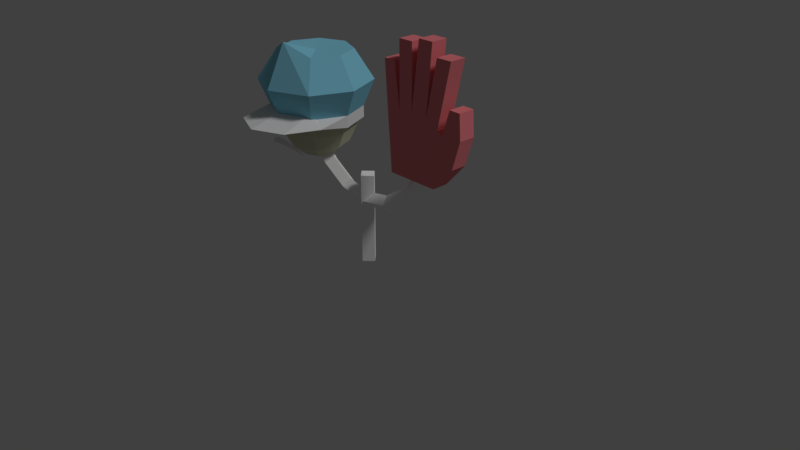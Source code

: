 # Source: policeStick.blend  (saved by Blender 2.79.0; exported with 4.5.12 LTS)
import bpy
from mathutils import Matrix  # noqa: F401  (used for matrix-valued properties, if any)

bpy.ops.wm.read_factory_settings(use_empty=True)
scene = bpy.context.scene
scene.name = 'Scene'

# ---- collections
col_collection_1 = bpy.data.collections.new('Collection 1'); scene.collection.children.link(col_collection_1)

# ---- materials (node trees are filled in below, after node groups)
mat_pole = bpy.data.materials.new('Pole')
mat_pole.alpha_threshold = 0.0
mat_pole.use_transparent_shadow = False
mat_pole.diffuse_color = (1.0, 1.0, 1.0, 1.0)
mat_pole.roughness = 0.5
mat_pole.specular_intensity = 1.0
mat_hand = bpy.data.materials.new('Hand')
mat_hand.alpha_threshold = 0.0
mat_hand.use_transparent_shadow = False
mat_hand.diffuse_color = (0.855, 0.2229, 0.2461, 1.0)
mat_hand.roughness = 0.5
mat_hand.specular_intensity = 0.9
mat_cap = bpy.data.materials.new('Cap')
mat_cap.alpha_threshold = 0.0
mat_cap.use_transparent_shadow = False
mat_cap.diffuse_color = (0.244, 0.626, 0.8, 1.0)
mat_cap.roughness = 0.5
mat_cap.specular_intensity = 0.0
mat_capblack = bpy.data.materials.new('CapBlack')
mat_capblack.alpha_threshold = 0.0
mat_capblack.use_transparent_shadow = False
mat_capblack.roughness = 0.5
mat_capblack.specular_intensity = 0.0
mat_head = bpy.data.materials.new('Head')
mat_head.alpha_threshold = 0.0
mat_head.use_transparent_shadow = False
mat_head.diffuse_color = (0.6468, 0.65, 0.467, 1.0)
mat_head.roughness = 0.5
mat_head.specular_intensity = 0.0

# ---- material node trees

# ---- world
world_world = bpy.data.worlds.new('World'); scene.world = world_world
world_world.color = (0.05088, 0.05088, 0.05088)
world_world.use_sun_shadow = False
world_world.sun_shadow_jitter_overblur = 0.0
world_world.cycles.sampling_method = 'MANUAL'

# ---- cameras
cam_camera = bpy.data.cameras.new('Camera')
cam_camera.clip_end = 100.0
cam_camera.lens = 35.0
cam_camera.sensor_width = 32.0
cam_camera.sensor_height = 18.0
cam_camera.ortho_scale = 7.314
cam_camera.dof.focus_distance = 0.0
cam_camera.dof.aperture_fstop = 128.0

# ---- lights
light_lamp = bpy.data.lights.new('Lamp', 'SUN')
light_lamp.transmission_factor = 0.0
light_lamp.cutoff_distance = 30.0
light_lamp.angle = 0.1993
light_lamp.energy = 1.0
light_lamp.shadow_buffer_clip_start = 1.001
light_lamp.shadow_soft_size = 0.1
light_lamp.shadow_cascade_max_distance = 1000.0

# ---- meshes
me_cubeziercurve = bpy.data.meshes.new('CUBezierCurve')
me_cubeziercurve.from_pydata([(-0.9139, -4.191e-09, 0.3808), (-1.0, -0.1, 0.3299), (-1.086, 2.352e-08, 0.279), (-1.0, 0.1, 0.3299), (-0.6448, -3.725e-09, 0.04701), (-0.7118, -0.1, -0.02724), (-0.7788, 2.794e-08, -0.1015), (-0.7118, 0.1, -0.02724), (-0.3282, -3.725e-09, -0.157), (-0.3667, -0.1, -0.2492), (-0.4053, 2.142e-08, -0.3415), (-0.3667, 0.1, -0.2492), (0.008381, -3.725e-09, -0.2303), (0.00617, -0.1, -0.3303), (0.003959, 2.608e-08, -0.4303), (0.00617, 0.1, -0.3303), (0.3413, -1.118e-08, -0.1715), (0.3777, -0.1, -0.2647), (0.414, 2.608e-08, -0.3578), (0.3777, 0.1, -0.2647), (0.6504, -3.725e-09, 0.02652), (0.7187, -0.1, -0.04649), (0.787, 3.353e-08, -0.1195), (0.7187, 0.1, -0.04649), (0.9116, -7.451e-09, 0.3767), (1.0, -0.1, 0.3299), (1.088, 2.98e-08, 0.2832), (1.0, 0.1, 0.3299), (-2.642e-08, 0.1134, -1.17), (-2.642e-08, 0.1134, 0.01378), (0.1134, -2.313e-09, -1.17), (0.1134, -2.313e-09, 0.01378), (-3.634e-08, -0.1134, -1.17), (-3.634e-08, -0.1134, 0.01378), (-0.1134, 3.995e-09, -1.17), (-0.1134, 3.995e-09, 0.01378), (0.5862, -0.1403, 0.2514), (0.5862, 0.07042, 0.2514), (1.265, -0.1403, 0.2514), (1.312, -0.1403, 0.9686), (1.265, 0.07042, 0.2514), (1.312, 0.07042, 0.9686), (1.378, 0.07042, 0.9044), (1.541, 0.07042, 0.5614), (1.541, -0.1403, 0.5614), (1.378, -0.1403, 0.9044), (1.647, 0.07042, 0.9207), (1.647, -0.1403, 0.9207), (1.483, 0.07042, 1.231), (1.628, 0.07042, 1.228), (1.628, -0.1403, 1.228), (1.483, -0.1403, 1.231), (0.7169, 0.07042, 1.035), (0.9109, 0.07042, 1.057), (1.133, 0.07042, 1.033), (1.133, -0.1403, 1.033), (0.9109, -0.1403, 1.057), (0.7169, -0.1403, 1.035), (1.283, 0.07042, 1.751), (1.486, 0.07042, 1.751), (1.486, -0.1403, 1.751), (1.283, -0.1403, 1.751), (1.015, 0.07042, 1.904), (1.213, 0.07042, 1.904), (1.213, -0.1403, 1.904), (1.015, -0.1403, 1.904), (0.7169, 0.07042, 1.852), (0.9109, 0.07042, 1.852), (0.9109, -0.1403, 1.852), (0.7169, -0.1403, 1.852), (0.4815, -0.1403, 1.592), (0.4815, 0.07042, 1.592), (0.6346, -0.1403, 1.592), (0.6346, 0.07042, 1.592), (-0.9576, 0.4081, 1.142), (-0.9576, 0.505, 0.9404), (-0.8035, 0.1696, 1.281), (-0.68, 0.2931, 1.142), (-0.6115, 0.3617, 0.9404), (-0.6115, 0.3617, 0.3855), (-0.68, 0.2931, 0.1842), (-0.8035, 0.1696, 0.04493), (-0.7397, 0.01557, 1.281), (-0.5651, 0.01557, 1.142), (-0.4681, 0.01557, 0.9404), (-0.4681, 0.01557, 0.3855), (-0.5651, 0.01557, 0.1842), (-0.7397, 0.01557, 0.04493), (-0.9576, 0.01557, -0.004789), (-0.8035, -0.1385, 1.281), (-0.68, -0.262, 1.142), (-0.6115, -0.3305, 0.9404), (-0.6115, -0.3305, 0.3855), (-0.68, -0.262, 0.1842), (-0.8035, -0.1385, 0.04493), (-0.9576, -0.2023, 1.281), (-0.9576, -0.3769, 1.142), (-0.9576, -0.4739, 0.9404), (-0.9576, -0.4739, 0.3855), (-0.9576, -0.3769, 0.1842), (-0.9576, -0.2023, 0.04493), (-1.112, -0.1385, 1.281), (-1.235, -0.262, 1.142), (-1.304, -0.3305, 0.9404), (-1.304, -0.3305, 0.3855), (-1.235, -0.262, 0.1842), (-1.112, -0.1385, 0.04493), (-1.175, 0.01557, 1.281), (-1.35, 0.01557, 1.142), (-1.447, 0.01557, 0.9404), (-1.447, 0.01557, 0.3855), (-1.35, 0.01557, 0.1842), (-1.175, 0.01557, 0.04493), (-1.112, 0.1696, 1.281), (-1.235, 0.2931, 1.142), (-1.304, 0.3617, 0.9404), (-1.304, 0.3617, 0.3855), (-1.235, 0.2931, 0.1842), (-1.112, 0.1696, 0.04493), (-0.9576, 0.2334, 1.281), (-0.9576, 0.505, 0.3855), (-0.9576, 0.4081, 0.1842), (-0.9576, 0.2334, 0.04493), (-0.9576, 0.7381, 1.007), (-0.9576, 0.5952, 0.6617), (-0.9576, 0.01557, 1.372), (-0.617, 0.3561, 1.39), (-0.4374, 0.5226, 1.007), (-0.5384, 0.4216, 0.6617), (-0.476, 0.01557, 1.39), (-0.222, 0.002482, 1.007), (-0.3648, 0.002482, 0.6617), (-0.617, -0.3249, 1.39), (-0.4374, -0.5177, 1.007), (-0.5384, -0.4167, 0.6617), (-0.9576, -0.466, 1.549), (-0.9576, -0.7331, 1.007), (-0.9576, -0.5903, 0.6617), (-1.298, -0.3249, 1.39), (-1.478, -0.5177, 1.007), (-1.377, -0.4167, 0.6617), (-1.439, 0.01557, 1.39), (-1.693, 0.002482, 1.007), (-1.55, 0.002482, 0.6617), (-1.298, 0.3561, 1.39), (-1.478, 0.5226, 1.007), (-1.377, 0.4216, 0.6617), (-0.9576, 0.4971, 1.39), (-0.9576, 0.5952, 0.5071), (-0.5384, 0.4216, 0.5071), (-0.3648, 0.002482, 0.5071), (-0.6035, -0.3641, 0.7146), (-0.9576, -0.5107, 0.7146), (-1.312, -0.3641, 0.7146), (-1.55, 0.002482, 0.5071), (-1.377, 0.4216, 0.5071), (-0.5384, -0.8354, 0.5844), (-1.377, -0.8354, 0.5844), (-0.3648, -0.4163, 0.5844), (-0.9576, -1.009, 0.5844), (-1.55, -0.4163, 0.5844), (-0.6115, -0.4619, 0.1706), (-0.9576, -0.6053, 0.3855), (-1.304, -0.4619, 0.1706), (-0.9576, -0.6053, 0.2997), (-0.7845, -0.5506, 0.3248), (-1.131, -0.5506, 0.3248), (-1.131, -0.5506, 0.2579), (-0.7845, -0.5506, 0.2579)], [], [(2, 6, 5, 1), (0, 4, 7, 3), (3, 7, 6, 2), (45, 51, 48, 42), (5, 9, 8, 4), (11, 10, 6, 7), (11, 15, 14, 10), (10, 9, 5, 6), (9, 13, 12, 8), (18, 22, 21, 17), (12, 15, 11, 8), (10, 14, 13, 9), (17, 16, 12, 13), (15, 19, 18, 14), (16, 19, 15, 12), (14, 18, 17, 13), (16, 20, 23, 19), (19, 23, 22, 18), (17, 21, 20, 16), (25, 24, 20, 21), (27, 26, 22, 23), (4, 8, 11, 7), (26, 25, 21, 22), (2, 1, 0, 3), (24, 25, 26, 27), (28, 29, 31, 30), (30, 31, 33, 32), (31, 29, 35, 33), (32, 33, 35, 34), (34, 35, 29, 28), (28, 30, 32, 34), (5, 4, 0, 1), (41, 39, 45, 42), (37, 40, 38, 36), (57, 52, 73, 72), (20, 24, 27, 23), (38, 40, 43, 44), (44, 43, 46, 47), (49, 48, 51, 50), (56, 68, 69, 57, 72, 70, 36, 38, 44, 47, 50, 51, 45, 39, 60, 61, 55, 64, 65), (36, 70, 71, 37), (47, 46, 49, 50), (54, 55, 61, 58), (55, 54, 63, 64), (52, 57, 69, 66), (59, 58, 61, 60), (39, 41, 59, 60), (53, 62, 63, 54, 58, 59, 41, 42, 48, 49, 46, 43, 40, 37, 71, 73, 52, 66, 67), (63, 62, 65, 64), (53, 56, 65, 62), (67, 66, 69, 68), (56, 53, 67, 68), (73, 71, 70, 72), (120, 75, 78, 79), (74, 119, 76, 77), (88, 122, 81), (121, 120, 79, 80), (75, 74, 77, 78), (119, 125, 76), (122, 121, 80, 81), (81, 80, 86, 87), (79, 78, 84, 85), (77, 76, 82, 83), (88, 81, 87), (80, 79, 85, 86), (78, 77, 83, 84), (76, 125, 82), (85, 84, 91, 92), (83, 82, 89, 90), (88, 87, 94), (86, 85, 92, 93), (84, 83, 90, 91), (82, 125, 89), (87, 86, 93, 94), (88, 94, 100), (93, 92, 98, 99), (91, 90, 96, 97), (89, 125, 95), (94, 93, 99, 100), (92, 91, 97, 98), (90, 89, 95, 96), (88, 100, 106), (99, 98, 104, 105), (97, 96, 102, 103), (95, 125, 101), (100, 99, 105, 106), (98, 97, 103, 104), (96, 95, 101, 102), (103, 102, 108, 109), (101, 125, 107), (106, 105, 111, 112), (104, 103, 109, 110), (102, 101, 107, 108), (88, 106, 112), (105, 104, 110, 111), (112, 111, 117, 118), (110, 109, 115, 116), (108, 107, 113, 114), (88, 112, 118), (111, 110, 116, 117), (109, 108, 114, 115), (107, 125, 113), (118, 117, 121, 122), (116, 115, 75, 120), (114, 113, 119, 74), (88, 118, 122), (117, 116, 120, 121), (115, 114, 74, 75), (113, 125, 119), (123, 147, 126, 127), (124, 123, 127, 128), (147, 125, 126), (127, 126, 129, 130), (128, 127, 130, 131), (126, 125, 129), (130, 129, 132, 133), (131, 130, 133, 134), (129, 125, 132), (134, 133, 136, 137), (132, 125, 135), (133, 132, 135, 136), (137, 136, 139, 140), (135, 125, 138), (136, 135, 138, 139), (140, 139, 142, 143), (138, 125, 141), (139, 138, 141, 142), (142, 141, 144, 145), (143, 142, 145, 146), (141, 125, 144), (145, 144, 147, 123), (146, 145, 123, 124), (144, 125, 147), (150, 131, 158), (149, 150, 151, 152, 153, 154, 155, 148), (134, 137, 159, 156), (128, 131, 150, 149), (153, 152, 159, 157), (124, 128, 149, 148), (146, 124, 148, 155), (140, 143, 160, 157), (143, 146, 155, 154), (154, 153, 157, 160), (151, 150, 158, 156), (137, 140, 157, 159), (131, 134, 156, 158), (143, 154, 160), (152, 151, 156, 159), (162, 164, 168, 165), (165, 168, 161), (162, 166, 167, 164), (163, 167, 166)])
me_cubeziercurve.polygons.foreach_set('material_index', [0, 0, 0, 1, 0, 0, 0, 0, 0, 0, 0, 0, 0, 0, 0, 0, 0, 0, 0, 0, 0, 0, 0, 0, 0, 0, 0, 0, 0, 0, 0, 0, 1, 1, 1, 0, 1, 1, 1, 1, 1, 1, 1, 1, 1, 1, 1, 1, 1, 1, 1, 1, 1, 4, 4, 4, 4, 4, 4, 4, 4, 4, 4, 4, 4, 4, 4, 4, 4, 4, 4, 4, 4, 4, 4, 4, 4, 4, 4, 4, 4, 4, 4, 4, 4, 4, 4, 4, 4, 4, 4, 4, 4, 4, 4, 4, 4, 4, 4, 4, 4, 4, 4, 4, 4, 4, 4, 4, 4, 2, 2, 2, 2, 2, 2, 2, 2, 2, 2, 2, 2, 2, 2, 2, 2, 2, 2, 2, 2, 2, 2, 2, 2, 3, 3, 3, 3, 3, 3, 3, 3, 3, 3, 3, 3, 3, 3, 3, 3, 3, 3, 3])
_uv = me_cubeziercurve.uv_layers.new(name='UVMap')
_uv.uv.foreach_set('vector', [0.0, 0.0, 0.0, 0.0, 0.0, 0.0, 0.0, 0.0, 0.0, 0.0, 0.0, 0.0, 0.0, 0.0, 0.0, 0.0, 0.0, 0.0, 0.0, 0.0, 0.0, 0.0, 0.0, 0.0, 0.0, 0.0, 0.0, 0.0, 0.0, 0.0, 0.0, 0.0, 0.0, 0.0, 0.0, 0.0, 0.0, 0.0, 0.0, 0.0, 0.0, 0.0, 0.0, 0.0, 0.0, 0.0, 0.0, 0.0, 0.0, 0.0, 0.0, 0.0, 0.0, 0.0, 0.0, 0.0, 0.0, 0.0, 0.0, 0.0, 0.0, 0.0, 0.0, 0.0, 0.0, 0.0, 0.0, 0.0, 0.0, 0.0, 0.0, 0.0, 0.0, 0.0, 0.0, 0.0, 0.0, 0.0, 0.0, 0.0, 0.0, 0.0, 0.0, 0.0, 0.0, 0.0, 0.0, 0.0, 0.0, 0.0, 0.0, 0.0, 0.0, 0.0, 0.0, 0.0, 0.0, 0.0, 0.0, 0.0, 0.0, 0.0, 0.0, 0.0, 0.0, 0.0, 0.0, 0.0, 0.0, 0.0, 0.0, 0.0, 0.0, 0.0, 0.0, 0.0, 0.0, 0.0, 0.0, 0.0, 0.0, 0.0, 0.0, 0.0, 0.0, 0.0, 0.0, 0.0, 0.0, 0.0, 0.0, 0.0, 0.0, 0.0, 0.0, 0.0, 0.0, 0.0, 0.0, 0.0, 0.0, 0.0, 0.0, 0.0, 0.0, 0.0, 0.0, 0.0, 0.0, 0.0, 0.0, 0.0, 0.0, 0.0, 0.0, 0.0, 0.0, 0.0, 0.0, 0.0, 0.0, 0.0, 0.0, 0.0, 0.0, 0.0, 0.0, 0.0, 0.0, 0.0, 0.0, 0.0, 0.0, 0.0, 0.0, 0.0, 0.0, 0.0, 0.0, 0.0, 0.0, 0.0, 0.0, 0.0, 0.0, 0.0, 0.0, 0.0, 0.0, 0.0, 0.0, 0.0, 0.0, 0.0, 0.0, 0.0, 0.0, 0.0, 0.0, 0.0, 0.0, 0.0, 0.0, 0.0, 0.0, 0.0, 0.0, 0.0, 0.0, 0.0, 0.0, 0.0, 0.0, 0.0, 0.0, 0.0, 0.0, 0.0, 0.0, 0.0, 0.0, 0.0, 0.0, 0.0, 0.0, 0.0, 0.0, 0.0, 0.0, 0.0, 0.0, 0.0, 0.0, 0.0, 0.0, 0.0, 0.0, 0.0, 0.0, 0.0, 0.0, 0.0, 0.0, 0.0, 0.0, 0.0, 0.0, 0.0, 0.0, 0.0, 0.0, 0.0, 0.0, 0.0, 0.0, 0.0, 0.0, 0.0, 0.0, 0.0, 0.0, 0.0, 0.0, 0.0, 0.0, 0.0, 0.0, 0.0, 0.0, 0.0, 0.0, 0.0, 0.0, 0.0, 0.0, 0.0, 0.0, 0.0, 0.0, 0.0, 0.0, 0.0, 0.0, 0.0, 0.0, 0.0, 0.0, 0.0, 0.0, 0.0, 0.0, 0.0, 0.0, 0.0, 0.0, 0.0, 0.0, 0.0, 0.0, 0.0, 0.0, 0.0, 0.0, 0.0, 0.0, 0.0, 0.0, 0.0, 0.0, 0.0, 0.0, 0.0, 0.0, 0.0, 0.0, 0.0, 0.0, 0.0, 0.0, 0.0, 0.0, 0.0, 0.0, 0.0, 0.0, 0.0, 0.0, 0.0, 0.0, 0.0, 0.0, 0.0, 0.0, 0.0, 0.0, 0.0, 0.0, 0.0, 0.0, 0.0, 0.0, 0.0, 0.0, 0.0, 0.0, 0.0, 0.0, 0.0, 0.0, 0.0, 0.0, 0.0, 0.0, 0.0, 0.0, 0.0, 0.0, 0.0, 0.0, 0.0, 0.0, 0.0, 0.0, 0.0, 0.0, 0.0, 0.0, 0.0, 0.0, 0.0, 0.0, 0.0, 0.0, 0.0, 0.0, 0.0, 0.0, 0.0, 0.0, 0.0, 0.0, 0.0, 0.0, 0.0, 0.0, 0.0, 0.0, 0.0, 0.0, 0.0, 0.0, 0.0, 0.0, 0.0, 0.0, 0.0, 0.0, 0.0, 0.0, 0.0, 0.0, 0.0, 0.0, 0.0, 0.0, 0.0, 0.0, 0.0, 0.0, 0.0, 0.0, 0.0, 0.0, 0.0, 0.0, 0.0, 0.0, 0.0, 0.0, 0.0, 0.0, 0.0, 0.0, 0.0, 0.0, 0.0, 0.0, 0.0, 0.0, 0.0, 0.0, 0.0, 0.0, 0.0, 0.0, 0.0, 0.0, 0.0, 0.0, 0.0, 0.0, 0.0, 0.0, 0.0, 0.0, 0.0, 0.0, 0.0, 0.0, 0.0, 0.0, 0.0, 0.0, 0.0, 0.0, 0.0, 0.0, 0.0, 0.0, 0.0, 0.0, 0.0, 0.0, 0.0, 0.0, 0.0, 0.0, 0.0, 0.0, 0.0, 0.0, 0.0, 0.0, 0.0, 0.0, 0.0, 0.0, 0.0, 0.0, 0.0, 0.0, 0.0, 0.0, 0.0, 0.0, 0.0, 0.0, 0.0, 0.0, 0.0, 0.0, 0.0, 0.0, 0.0, 0.0, 0.0, 0.0, 0.0, 0.0, 0.0, 0.0, 0.0, 0.0, 0.0, 0.0, 0.0, 0.0, 0.0, 0.0, 0.0, 0.0, 0.0, 0.0, 0.0, 0.0, 0.0, 0.0, 0.0, 0.0, 0.0, 0.0, 0.0, 0.0, 0.0, 0.0, 0.0, 0.0, 0.0, 0.0, 0.0, 0.0, 0.0, 0.0, 0.0, 0.0, 0.0, 0.0, 0.0, 0.0, 0.0, 0.0, 0.0, 0.0, 0.0, 0.0, 0.0, 0.0, 0.0, 0.0, 0.0, 0.0, 0.0, 0.0, 0.0, 0.0, 0.0, 0.0, 0.0, 0.0, 0.0, 0.0, 0.0, 0.0, 0.0, 0.0, 0.0, 0.0, 0.0, 0.0, 0.0, 0.0, 0.0, 0.0, 0.0, 0.0, 0.0, 0.0, 0.0, 0.0, 0.0, 0.0, 0.0, 0.0, 0.0, 0.0, 0.0, 0.0, 0.0, 0.0, 0.0, 0.0, 0.0, 0.0, 0.0, 0.0, 0.0, 0.0, 0.0, 0.0, 0.0, 0.0, 0.0, 0.0, 0.0, 0.0, 0.0, 0.0, 0.0, 0.0, 0.0, 0.0, 0.0, 0.0, 0.0, 0.0, 0.0, 0.0, 0.0, 0.0, 0.0, 0.0, 0.0, 0.0, 0.0, 0.0, 0.0, 0.0, 0.0, 0.0, 0.0, 0.0, 0.0, 0.0, 0.0, 0.0, 0.0, 0.0, 0.0, 0.0, 0.0, 0.0, 0.0, 0.0, 0.0, 0.0, 0.0, 0.0, 0.0, 0.0, 0.0, 0.0, 0.0, 0.0, 0.0, 0.0, 0.0, 0.0, 0.0, 0.0, 0.0, 0.0, 0.0, 0.0, 0.0, 0.0, 0.0, 0.0, 0.0, 0.0, 0.0, 0.0, 0.0, 0.0, 0.0, 0.0, 0.0, 0.0, 0.0, 0.0, 0.0, 0.0, 0.0, 0.0, 0.0, 0.0, 0.0, 0.0, 0.0, 0.0, 0.0, 0.0, 0.0, 0.0, 0.0, 0.0, 0.0, 0.0, 0.0, 0.0, 0.0, 0.0, 0.0, 0.0, 0.0, 0.0, 0.0, 0.0, 0.0, 0.0, 0.0, 0.0, 0.0, 0.0, 0.0, 0.0, 0.0, 0.0, 0.0, 0.0, 0.0, 0.0, 0.0, 0.0, 0.0, 0.0, 0.0, 0.0, 0.0, 0.0, 0.0, 0.0, 0.0, 0.0, 0.0, 0.0, 0.0, 0.0, 0.0, 0.0, 0.0, 0.0, 0.0, 0.0, 0.0, 0.0, 0.0, 0.0, 0.0, 0.0, 0.0, 0.0, 0.0, 0.0, 0.0, 0.0, 0.0, 0.0, 0.0, 0.0, 0.0, 0.0, 0.0, 0.0, 0.0, 0.0, 0.0, 0.0, 0.0, 0.0, 0.0, 0.0, 0.0, 0.0, 0.0, 0.0, 0.0, 0.0, 0.0, 0.0, 0.0, 0.0, 0.0, 0.0, 0.0, 0.0, 0.0, 0.0, 0.0, 0.0, 0.0, 0.0, 0.0, 0.0, 0.0, 0.0, 0.0, 0.0, 0.0, 0.0, 0.0, 0.0, 0.0, 0.0, 0.0, 0.0, 0.0, 0.0, 0.0, 0.0, 0.0, 0.0, 0.0, 0.0, 0.0, 0.0, 0.0, 0.0, 0.0, 0.0, 0.0, 0.0, 0.0, 0.0, 0.0, 0.0, 0.0, 0.0, 0.0, 0.0, 0.0, 0.0, 0.0, 0.0, 0.0, 0.0, 0.0, 0.0, 0.0, 0.0, 0.0, 0.0, 0.0, 0.0, 0.0, 0.0, 0.0, 0.0, 0.0, 0.0, 0.0, 0.0, 0.0, 0.0, 0.0, 0.0, 0.0, 0.0, 0.0, 0.0, 0.0, 0.0, 0.0, 0.0, 0.0, 0.0, 0.0, 0.0, 0.0, 0.0, 0.0, 0.0, 0.0, 0.0, 0.0, 0.0, 0.0, 0.0, 0.0, 0.0, 0.0, 0.0, 0.0, 0.0, 0.0, 0.0, 0.0, 0.0, 0.0, 0.0, 0.0, 0.0, 0.0, 0.0, 0.0, 0.0, 0.0, 0.0, 0.0, 0.0, 0.0, 0.01634, 0.3324, 0.01634, 0.3324, 0.01634, 0.3324, 0.01634, 0.3324, 0.01634, 0.3324, 0.01634, 0.3324, 0.01634, 0.3324, 0.01634, 0.3324, 0.01634, 0.3324, 0.01634, 0.3324, 0.01634, 0.3324, 0.01634, 0.3324, 0.01634, 0.3324, 0.01634, 0.3324, 0.01634, 0.3324, 0.01634, 0.3324, 0.01634, 0.3324, 0.01634, 0.3324, 0.01634, 0.3324, 0.01634, 0.3324, 0.01634, 0.3324, 0.01634, 0.3324, 0.01634, 0.3324, 0.01634, 0.3324, 0.01634, 0.3324, 0.01634, 0.3324, 0.01634, 0.3324, 0.01634, 0.3324, 0.01634, 0.3324, 0.01634, 0.3324, 0.01634, 0.3324, 0.01634, 0.3324, 0.01634, 0.3324, 0.9258, 9.47e-05, 0.9999, 0.3398, 0.5032, 0.3587, 0.5043, 0.02874, 0.01634, 0.3324, 0.01634, 0.3324, 0.01634, 0.3324, 0.9999, 0.3398, 0.9014, 0.7868, 0.5185, 0.897, 0.5032, 0.3587, 0.5043, 0.02874, 0.5032, 0.3587, 9.47e-05, 0.3683, 0.06415, 9.487e-05, 0.01634, 0.3324, 0.01634, 0.3324, 0.01634, 0.3324, 0.5032, 0.3587, 0.5185, 0.897, 0.1278, 0.8109, 9.47e-05, 0.3683, 0.01634, 0.3324, 0.01634, 0.3324, 0.01634, 0.3324, 0.01634, 0.3324, 0.01634, 0.3324, 0.01634, 0.3324, 0.01634, 0.3324, 0.01634, 0.3324, 0.01634, 0.3324, 0.01634, 0.3324, 0.01634, 0.3324, 0.01634, 0.3324, 0.01634, 0.3324, 0.01634, 0.3324, 0.01634, 0.3324, 0.01634, 0.3324, 0.01634, 0.3324, 0.01634, 0.3324, 0.01634, 0.3324, 0.01634, 0.3324, 0.01634, 0.3324, 0.01634, 0.3324, 0.01634, 0.3324, 0.01634, 0.3324, 0.01634, 0.3324, 0.01634, 0.3324, 0.01634, 0.3324, 0.01634, 0.3324, 0.01634, 0.3324, 0.01634, 0.3324, 0.01634, 0.3324, 0.01634, 0.3324, 0.01634, 0.3324, 0.0, 0.0, 0.0, 0.0, 0.0, 0.0, 0.0, 0.0, 0.0, 0.0, 0.0, 0.0, 0.0, 0.0, 0.0, 0.0, 0.0, 0.0, 0.0, 0.0, 0.0, 0.0, 0.0, 0.0, 0.0, 0.0, 0.0, 0.0, 0.0, 0.0, 0.0, 0.0, 0.0, 0.0, 0.0, 0.0, 0.0, 0.0, 0.0, 0.0, 0.0, 0.0, 0.0, 0.0, 0.0, 0.0, 0.0, 0.0, 0.0, 0.0, 0.0, 0.0, 0.0, 0.0, 0.0, 0.0, 0.0, 0.0, 0.0, 0.0, 0.0, 0.0, 0.0, 0.0, 0.0, 0.0, 0.0, 0.0, 0.0, 0.0, 0.0, 0.0, 0.0, 0.0, 0.0, 0.0, 0.0, 0.0, 0.0, 0.0, 0.0, 0.0, 0.0, 0.0, 0.0, 0.0, 0.0, 0.0, 0.0, 0.0, 0.0, 0.0, 0.0, 0.0, 0.0, 0.0, 0.0, 0.0, 0.0, 0.0, 0.0, 0.0, 0.0, 0.0, 0.0, 0.0, 0.0, 0.0, 0.0, 0.0, 0.0, 0.0, 0.0, 0.0, 0.0, 0.0, 0.0, 0.0, 0.0, 0.0, 0.0, 0.0, 0.0, 0.0, 0.0, 0.0, 0.0, 0.0, 0.0, 0.0, 0.0, 0.0, 0.0, 0.0, 0.0, 0.0, 0.0, 0.0, 0.0, 0.0, 0.0, 0.0, 0.0, 0.0, 0.0, 0.0, 0.0, 0.0, 0.0, 0.0, 0.0, 0.0])
me_cubeziercurve.materials.append(mat_pole)
me_cubeziercurve.materials.append(mat_hand)
me_cubeziercurve.materials.append(mat_cap)
me_cubeziercurve.materials.append(mat_capblack)
me_cubeziercurve.materials.append(mat_head)
me_cubeziercurve.use_remesh_preserve_volume = False
me_cubeziercurve.use_remesh_preserve_attributes = False
me_cubeziercurve.use_mirror_vertex_groups = False
me_cubeziercurve.auto_texspace = False
me_cubeziercurve.update()

# ---- objects
ob_beziercurve = bpy.data.objects.new('BezierCurve', me_cubeziercurve)
ob_lamp = bpy.data.objects.new('Lamp', light_lamp)
ob_camera = bpy.data.objects.new('Camera', cam_camera)

# ---- transforms, parenting, visibility, modifiers, constraints
ob_beziercurve.location = (0.0, 0.0, 1.109)
ob_beziercurve.lineart.crease_threshold = 0.0
ob_lamp.location = (4.076, 1.005, 5.904)
ob_lamp.rotation_euler = (0.6503, 0.05522, 1.866)
ob_lamp.lock_rotations_4d = False
ob_lamp.empty_display_type = 'ARROWS'
ob_lamp.color = (0.0, 0.0, 0.0, 0.0)
ob_lamp.lineart.crease_threshold = 0.0
ob_camera.location = (7.481, -6.508, 5.344)
ob_camera.rotation_euler = (1.109, 0.0, 0.8149)
ob_camera.lock_rotations_4d = False
ob_camera.empty_display_type = 'ARROWS'
ob_camera.color = (0.0, 0.0, 0.0, 0.0)
ob_camera.display_type = 'WIRE'
ob_camera.lineart.crease_threshold = 0.0

# ---- collection membership
col_collection_1.objects.link(ob_beziercurve)
col_collection_1.objects.link(ob_lamp)
col_collection_1.objects.link(ob_camera)

# ---- scene / render settings (as saved in the file)
scene.camera = ob_camera
scene.frame_start = 1; scene.frame_end = 250; scene.frame_set(1)
scene.render.engine = 'BLENDER_EEVEE_NEXT'
scene.render.resolution_percentage = 50
scene.render.dither_intensity = 0.0
scene.cycles.use_denoising = False
scene.cycles.samples = 128
scene.cycles.sampling_pattern = 'TABULATED_SOBOL'
scene.cycles.use_adaptive_sampling = False
scene.cycles.use_light_tree = False
scene.cycles.blur_glossy = 0.0
scene.cycles.sample_clamp_indirect = 0.0
scene.view_settings.view_transform = 'Standard'
bpy.context.view_layer.update()
